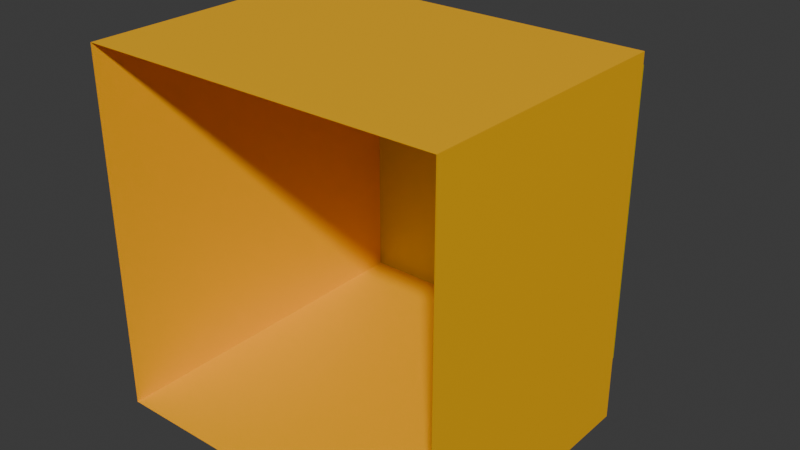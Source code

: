 # Source: slitted_block_edge_corner_1.blend  (saved by Blender 4.2.67; exported with 4.5.12 LTS)
import bpy
from mathutils import Matrix  # noqa: F401  (used for matrix-valued properties, if any)

bpy.ops.wm.read_factory_settings(use_empty=True)
scene = bpy.context.scene
scene.name = 'Scene'

# ---- collections
col_collection = bpy.data.collections.new('Collection'); scene.collection.children.link(col_collection)

# ---- materials (node trees are filled in below, after node groups)
mat_material = bpy.data.materials.new('Material')
mat_material.alpha_threshold = 0.0
mat_material.roughness = 0.5
mat_material.line_color = (0.0, 0.0, 0.0, 1.0)
mat_paintable_0 = bpy.data.materials.new('paintable-0')
mat_paintable_1 = bpy.data.materials.new('paintable-1')
mat_paintable_2 = bpy.data.materials.new('paintable-2')

# ---- material node trees
mat_material.use_nodes = True; mat_material.node_tree.nodes.clear()
_N = mat_material.node_tree.nodes; _L = mat_material.node_tree.links
n0 = _N.new('ShaderNodeOutputMaterial'); n0.name = 'Material Output'; n0.location = (300, 300)
n1 = _N.new('ShaderNodeBsdfPrincipled'); n1.name = 'Principled BSDF'; n1.location = (10, 300)
n1.inputs[3].default_value = 1.45
_L.new(n1.outputs[0], n0.inputs[0])
n0.is_active_output = True
mat_paintable_0.use_nodes = True; mat_paintable_0.node_tree.nodes.clear()
_N = mat_paintable_0.node_tree.nodes; _L = mat_paintable_0.node_tree.links
n0 = _N.new('ShaderNodeBsdfPrincipled'); n0.name = 'プリンシプルBSDF'; n0.location = (10, 300)
n0.inputs[0].default_value = (1.0, 0.4969, 0.0, 1.0)
n1 = _N.new('ShaderNodeOutputMaterial'); n1.name = 'マテリアル出力'; n1.location = (300, 300)
_L.new(n0.outputs[0], n1.inputs[0])
n1.is_active_output = True
mat_paintable_1.use_nodes = True; mat_paintable_1.node_tree.nodes.clear()
_N = mat_paintable_1.node_tree.nodes; _L = mat_paintable_1.node_tree.links
n0 = _N.new('ShaderNodeBsdfPrincipled'); n0.name = 'プリンシプルBSDF'; n0.location = (10, 300)
n0.inputs[0].default_value = (0.6105, 0.491, 0.0, 1.0)
n1 = _N.new('ShaderNodeOutputMaterial'); n1.name = 'マテリアル出力'; n1.location = (300, 300)
_L.new(n0.outputs[0], n1.inputs[0])
n1.is_active_output = True
mat_paintable_2.use_nodes = True; mat_paintable_2.node_tree.nodes.clear()
_N = mat_paintable_2.node_tree.nodes; _L = mat_paintable_2.node_tree.links
n0 = _N.new('ShaderNodeBsdfPrincipled'); n0.name = 'プリンシプルBSDF'; n0.location = (10, 300)
n0.inputs[0].default_value = (0.2159, 0.491, 0.0, 1.0)
n1 = _N.new('ShaderNodeOutputMaterial'); n1.name = 'マテリアル出力'; n1.location = (300, 300)
_L.new(n0.outputs[0], n1.inputs[0])
n1.is_active_output = True

# ---- world
world_world = bpy.data.worlds.new('World'); scene.world = world_world
world_world.use_nodes = True; world_world.node_tree.nodes.clear()
_N = world_world.node_tree.nodes; _L = world_world.node_tree.links
n0 = _N.new('ShaderNodeOutputWorld'); n0.name = 'World Output'; n0.location = (300, 300)
n1 = _N.new('ShaderNodeBackground'); n1.name = 'Background'; n1.location = (10, 300)
n1.inputs[0].default_value = (0.05088, 0.05088, 0.05088, 1.0)
_L.new(n1.outputs[0], n0.inputs[0])
n0.is_active_output = True
world_world.color = (0.05088, 0.05088, 0.05088)
world_world.sun_shadow_jitter_overblur = 0.0

# ---- meshes
me_cube = bpy.data.meshes.new('Cube')
me_cube.from_pydata([(0.125, 0.0625, 0.09375), (0.125, 0.0625, -0.125), (0.125, -0.125, 0.09375), (0.125, -0.125, -0.125), (-0.125, 0.0625, 0.09375), (-0.125, 0.0625, -0.125), (-0.125, -0.125, 0.09375), (-0.125, -0.125, -0.125), (0.09375, 0.0625, -0.125), (0.09375, -0.125, -0.125), (0.09375, 0.0625, 0.09375), (-0.125, 0.125, 0.09375), (-0.125, 0.125, -0.125), (0.09375, 0.125, -0.125), (0.09375, 0.125, 0.09375), (0.125, 0.0625, 0.125), (0.125, -0.125, 0.125), (-0.125, -0.125, 0.125), (-0.125, 0.0625, 0.125), (0.09375, 0.0625, 0.125), (0.09375, -0.125, 0.125)], [], [(8, 1, 3, 9), (1, 0, 2, 3), (8, 10, 0, 1), (7, 5, 8, 9), (12, 5, 4, 11), (0, 10, 19, 15), (12, 11, 14, 13), (10, 8, 13, 14), (4, 10, 14, 11), (8, 5, 12, 13), (15, 19, 20, 16), (17, 20, 19, 18), (5, 7, 6, 4), (4, 6, 17, 18), (10, 4, 18, 19), (2, 0, 15, 16)])
me_cube.polygons.foreach_set('material_index', [1, 1, 3, 1, 1, 3, 2, 2, 2, 1, 1, 1, 1, 1, 3, 1])
_uv = me_cube.uv_layers.new(name='UVMap')
_uv.uv.foreach_set('vector', [0.3438, 0.5, 0.375, 0.5, 0.375, 0.75, 0.3438, 0.75, 0.375, 0.5, 0.625, 0.5, 0.625, 0.75, 0.375, 0.75, 0.375, 0.4688, 0.625, 0.4688, 0.625, 0.5, 0.375, 0.5, 0.375, 0.0, 0.375, 0.25, 0.3438, 0.5, 0.3438, 0.75, 0.375, 0.25, 0.375, 0.25, 0.625, 0.25, 0.625, 0.25, 0.625, 0.5, 0.625, 0.4688, 0.625, 0.4688, 0.625, 0.5, 0.375, 0.25, 0.625, 0.25, 0.625, 0.4688, 0.3438, 0.5, 0.625, 0.4688, 0.375, 0.4688, 0.375, 0.4688, 0.625, 0.4688, 0.625, 0.25, 0.6562, 0.5, 0.6562, 0.5, 0.625, 0.25, 0.3438, 0.5, 0.375, 0.25, 0.375, 0.25, 0.3438, 0.5, 0.625, 0.5, 0.6562, 0.5, 0.6562, 0.75, 0.625, 0.75, 0.625, 0.0, 0.6562, 0.75, 0.6562, 0.5, 0.625, 0.25, 0.375, 0.25, 0.375, 0.0, 0.0, 0.0, 0.625, 0.25, 0.0, 0.0, 0.0, 0.0, 0.0, 0.0, 0.0, 0.0, 0.6562, 0.5, 0.625, 0.25, 0.625, 0.25, 0.6562, 0.5, 0.625, 0.75, 0.625, 0.5, 0.625, 0.5, 0.625, 0.75])
me_cube.materials.append(mat_material)
me_cube.materials.append(mat_paintable_0)
me_cube.materials.append(mat_paintable_1)
me_cube.materials.append(mat_paintable_2)
me_cube.use_mirror_vertex_groups = False
me_cube.update()

# ---- objects
ob_cube = bpy.data.objects.new('Cube', me_cube)

# ---- transforms, parenting, visibility, modifiers, constraints
ob_cube.location = (0.0, 0.0, 0.0)
ob_cube.lock_rotations_4d = False
ob_cube.empty_display_type = 'ARROWS'
ob_cube.lineart.crease_threshold = 0.0

# ---- collection membership
col_collection.objects.link(ob_cube)

# ---- scene / render settings (as saved in the file)
scene.frame_start = 1; scene.frame_end = 250; scene.frame_set(1)
scene.render.engine = 'BLENDER_EEVEE_NEXT'
bpy.context.view_layer.update()

# ---- added for rendering (the .blend has no active camera and no usable light): camera, sun
cam_auto = bpy.data.cameras.new('AutoCamera')
cam_auto.lens = 50.0
cam_auto.sensor_width = 36.0
cam_auto.clip_end = 1000.0
ob_auto_camera = bpy.data.objects.new('AutoCamera', cam_auto)
scene.collection.objects.link(ob_auto_camera)
ob_auto_camera.location = (0.400634, -0.480761, 0.320507)
ob_auto_camera.rotation_euler = (1.09748, -7.21219e-08, 0.694738)
scene.camera = ob_auto_camera
light_auto_sun = bpy.data.lights.new('AutoSun', 'SUN')
light_auto_sun.energy = 3.0
light_auto_sun.angle = 0.0523599
ob_auto_sun = bpy.data.objects.new('AutoSun', light_auto_sun)
scene.collection.objects.link(ob_auto_sun)
ob_auto_sun.rotation_euler = (0.872665, 0.174533, 0.523599)
bpy.context.view_layer.update()
